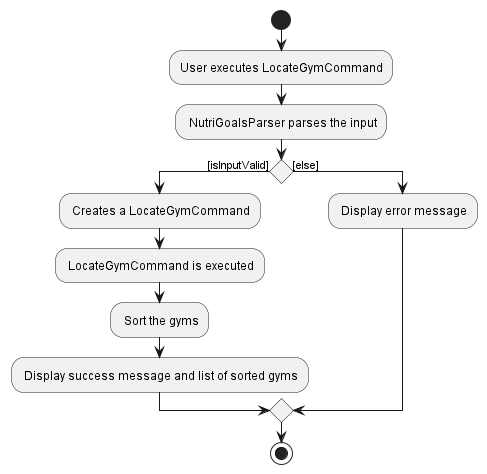

The diagram above was rendered by PlantUML. Its source (embedded in the PNG):
@startuml

start
:User executes LocateGymCommand;

: NutriGoalsParser parses the input;

if () then ([isInputValid])
    : Creates a LocateGymCommand;
    : LocateGymCommand is executed;
    : Sort the gyms;
    : Display success message and list of sorted gyms;
else ([else])
    : Display error message;
endif
stop

@enduml